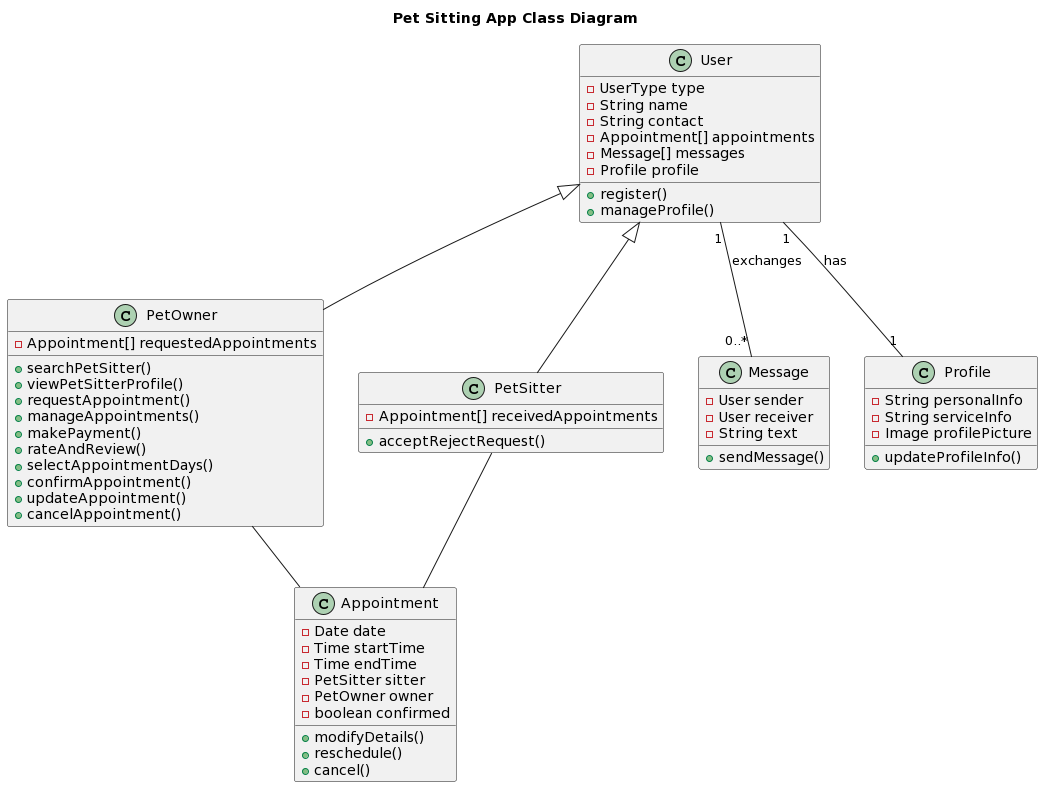

The diagram above was rendered by PlantUML. Its source (embedded in the PNG):
@startuml
title Pet Sitting App Class Diagram

class User {
  -UserType type
  -String name
  -String contact
  -Appointment[] appointments
  -Message[] messages
  -Profile profile
  +register()
  +manageProfile()
}

class PetOwner {
  -Appointment[] requestedAppointments
  +searchPetSitter()
  +viewPetSitterProfile()
  +requestAppointment()
  +manageAppointments()
  +makePayment()
  +rateAndReview()
  +selectAppointmentDays()
  +confirmAppointment()
  +updateAppointment()
  +cancelAppointment()
}

class PetSitter {
  -Appointment[] receivedAppointments
  +acceptRejectRequest()
}

class Appointment {
  -Date date
  -Time startTime
  -Time endTime
  -PetSitter sitter
  -PetOwner owner
  -boolean confirmed
  +modifyDetails()
  +reschedule()
  +cancel()
}

class Message {
  -User sender
  -User receiver
  -String text
  +sendMessage()
}

class Profile {
  -String personalInfo
  -String serviceInfo
  -Image profilePicture
  +updateProfileInfo()
}

User <|-- PetOwner
User <|-- PetSitter
PetOwner -- Appointment
PetSitter -- Appointment
User "1" -- "0..*" Message : exchanges
User "1" -- "1" Profile : has
@enduml